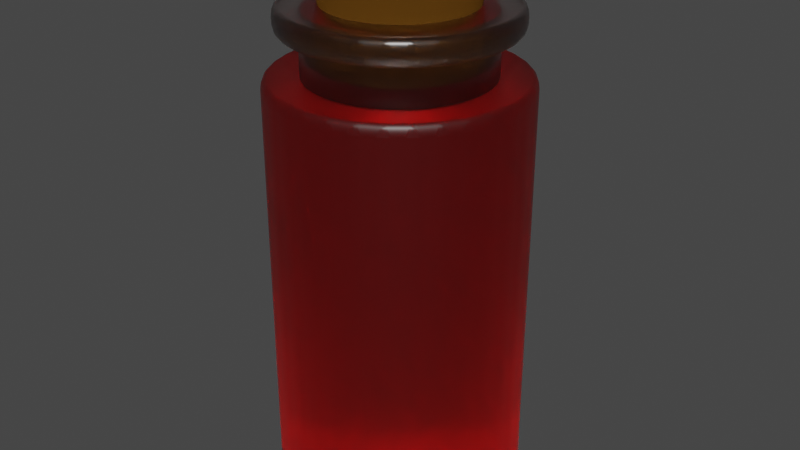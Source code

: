 # Source: Health_Potion1.blend  (saved by Blender 2.82.7; exported with 4.5.12 LTS)
import bpy
from mathutils import Matrix  # noqa: F401  (used for matrix-valued properties, if any)

bpy.ops.wm.read_factory_settings(use_empty=True)
scene = bpy.context.scene
scene.name = 'Scene'

# ---- collections
col_collection = bpy.data.collections.new('Collection'); scene.collection.children.link(col_collection)

# ---- materials (node trees are filled in below, after node groups)
mat_material_009 = bpy.data.materials.new('Material.009')
mat_material_009.use_transparent_shadow = False
mat_material_009.use_raytrace_refraction = True
mat_material_009.use_screen_refraction = True
mat_material_009.thickness_mode = 'SLAB'
mat_material_010 = bpy.data.materials.new('Material.010')
mat_material_010.use_transparent_shadow = False
mat_material_010.use_raytrace_refraction = True
mat_material_010.use_screen_refraction = True
mat_material_010.thickness_mode = 'SLAB'
mat_material_003 = bpy.data.materials.new('Material.003')
mat_material_003.use_transparent_shadow = False

# ---- material node trees
mat_material_009.use_nodes = True; mat_material_009.node_tree.nodes.clear()
_N = mat_material_009.node_tree.nodes; _L = mat_material_009.node_tree.links
n0 = _N.new('ShaderNodeOutputMaterial'); n0.name = 'Material Output'; n0.location = (300, 300)
n1 = _N.new('ShaderNodeBsdfPrincipled'); n1.name = 'Principled BSDF'; n1.location = (10, 300)
n1.distribution = 'GGX'
n1.subsurface_method = 'BURLEY'
n1.inputs[0].default_value = (1.0, 0.001821, 0.001821, 1.0)
n1.inputs[2].default_value = 0.43
n1.inputs[3].default_value = 1.45
n1.inputs[13].default_value = 0.5525
n1.inputs[18].default_value = 1.0
n1.inputs[20].default_value = 0.0
n1.inputs[27].default_value = (0.0, 0.0, 0.0, 1.0)
n1.inputs[28].default_value = 1.0
_L.new(n1.outputs[0], n0.inputs[0])
n0.is_active_output = True
mat_material_010.use_nodes = True; mat_material_010.node_tree.nodes.clear()
_N = mat_material_010.node_tree.nodes; _L = mat_material_010.node_tree.links
n0 = _N.new('ShaderNodeOutputMaterial'); n0.name = 'Material Output'; n0.location = (300, 300)
n1 = _N.new('ShaderNodeBsdfPrincipled'); n1.name = 'Principled BSDF'; n1.location = (10, 300)
n1.distribution = 'GGX'
n1.subsurface_method = 'BURLEY'
n1.inputs[0].default_value = (1.0, 0.8607, 0.8343, 1.0)
n1.inputs[2].default_value = 0.3125
n1.inputs[3].default_value = 1.45
n1.inputs[13].default_value = 0.5125
n1.inputs[18].default_value = 1.0
n1.inputs[20].default_value = 0.0
n1.inputs[27].default_value = (0.0, 0.0, 0.0, 1.0)
n1.inputs[28].default_value = 1.0
_L.new(n1.outputs[0], n0.inputs[0])
n0.is_active_output = True
mat_material_003.use_nodes = True; mat_material_003.node_tree.nodes.clear()
_N = mat_material_003.node_tree.nodes; _L = mat_material_003.node_tree.links
n0 = _N.new('ShaderNodeOutputMaterial'); n0.name = 'Material Output'; n0.location = (300, 300)
n1 = _N.new('ShaderNodeBsdfDiffuse'); n1.name = 'Diffuse BSDF'; n1.location = (10, 300)
n1.inputs[1].default_value = 0.5
n2 = _N.new('ShaderNodeBrightContrast'); n2.name = 'Bright/Contrast'; n2.location = (-280, 270)
n2.inputs[0].default_value = (0.1046, 0.04519, 0.005605, 1.0)
_L.new(n1.outputs[0], n0.inputs[0])
_L.new(n2.outputs[0], n1.inputs[0])
n0.is_active_output = True

# ---- world
world_world = bpy.data.worlds.new('World'); scene.world = world_world
world_world.use_nodes = True; world_world.node_tree.nodes.clear()
_N = world_world.node_tree.nodes; _L = world_world.node_tree.links
n0 = _N.new('ShaderNodeOutputWorld'); n0.name = 'World Output'; n0.location = (300, 300)
n1 = _N.new('ShaderNodeBackground'); n1.name = 'Background'; n1.location = (10, 300)
n1.inputs[0].default_value = (0.05088, 0.05088, 0.05088, 1.0)
_L.new(n1.outputs[0], n0.inputs[0])
n0.is_active_output = True
world_world.color = (0.05088, 0.05088, 0.05088)
world_world.use_sun_shadow = False
world_world.sun_shadow_jitter_overblur = 0.0

# ---- meshes
me_cylinder = bpy.data.meshes.new('Cylinder')
me_cylinder.from_pydata([(0.0, 1.0, 0.03595), (0.0, 1.0, 2.036), (0.1951, 0.9808, 0.03595), (0.1951, 0.9808, 2.036), (0.3827, 0.9239, 0.03595), (0.3827, 0.9239, 2.036), (0.5556, 0.8315, 0.03595), (0.5556, 0.8315, 2.036), (0.7071, 0.7071, 0.03595), (0.7071, 0.7071, 2.036), (0.8315, 0.5556, 0.03595), (0.8315, 0.5556, 2.036), (0.9239, 0.3827, 0.03595), (0.9239, 0.3827, 2.036), (0.9808, 0.1951, 0.03595), (0.9808, 0.1951, 2.036), (1.0, 7.55e-08, 0.03595), (1.0, 7.55e-08, 2.036), (0.9808, -0.1951, 0.03595), (0.9808, -0.1951, 2.036), (0.9239, -0.3827, 0.03595), (0.9239, -0.3827, 2.036), (0.8315, -0.5556, 0.03595), (0.8315, -0.5556, 2.036), (0.7071, -0.7071, 0.03595), (0.7071, -0.7071, 2.036), (0.5556, -0.8315, 0.03595), (0.5556, -0.8315, 2.036), (0.3827, -0.9239, 0.03595), (0.3827, -0.9239, 2.036), (0.1951, -0.9808, 0.03595), (0.1951, -0.9808, 2.036), (-3.258e-07, -1.0, 0.03595), (-3.258e-07, -1.0, 2.036), (-0.1951, -0.9808, 0.03595), (-0.1951, -0.9808, 2.036), (-0.3827, -0.9239, 0.03595), (-0.3827, -0.9239, 2.036), (-0.5556, -0.8315, 0.03595), (-0.5556, -0.8315, 2.036), (-0.7071, -0.7071, 0.03595), (-0.7071, -0.7071, 2.036), (-0.8315, -0.5556, 0.03595), (-0.8315, -0.5556, 2.036), (-0.9239, -0.3827, 0.03595), (-0.9239, -0.3827, 2.036), (-0.9808, -0.1951, 0.03595), (-0.9808, -0.1951, 2.036), (-1.0, 9.656e-07, 0.03595), (-1.0, 9.656e-07, 2.036), (-0.9808, 0.1951, 0.03595), (-0.9808, 0.1951, 2.036), (-0.9239, 0.3827, 0.03595), (-0.9239, 0.3827, 2.036), (-0.8315, 0.5556, 0.03595), (-0.8315, 0.5556, 2.036), (-0.7071, 0.7071, 0.03595), (-0.7071, 0.7071, 2.036), (-0.5556, 0.8315, 0.03595), (-0.5556, 0.8315, 2.036), (-0.3827, 0.9239, 0.03595), (-0.3827, 0.9239, 2.036), (-0.1951, 0.9808, 0.03595), (-0.1951, 0.9808, 2.036), (0.0, 0.7158, 1.993), (0.0, 0.7158, 2.253), (0.1409, 0.702, 1.993), (0.1409, 0.702, 2.253), (0.2764, 0.6613, 1.993), (0.2764, 0.6613, 2.253), (0.4013, 0.5951, 1.993), (0.4013, 0.5951, 2.253), (0.5108, 0.5061, 1.993), (0.5108, 0.5061, 2.253), (0.6006, 0.3977, 1.993), (0.6006, 0.3977, 2.253), (0.6673, 0.2739, 1.993), (0.6673, 0.2739, 2.253), (0.7084, 0.1396, 1.993), (0.7084, 0.1396, 2.253), (0.7223, 5.404e-08, 1.993), (0.7223, 5.404e-08, 2.253), (0.7084, -0.1396, 1.993), (0.7084, -0.1396, 2.253), (0.6673, -0.2739, 1.993), (0.6673, -0.2739, 2.253), (0.6006, -0.3977, 1.993), (0.6006, -0.3977, 2.253), (0.5108, -0.5061, 1.993), (0.5108, -0.5061, 2.253), (0.4013, -0.5951, 1.993), (0.4013, -0.5951, 2.253), (0.2764, -0.6613, 1.993), (0.2764, -0.6613, 2.253), (0.1409, -0.702, 1.993), (0.1409, -0.702, 2.253), (-2.354e-07, -0.7158, 1.993), (-2.354e-07, -0.7158, 2.253), (-0.1409, -0.702, 1.993), (-0.1409, -0.702, 2.253), (-0.2764, -0.6613, 1.993), (-0.2764, -0.6613, 2.253), (-0.4013, -0.5951, 1.993), (-0.4013, -0.5951, 2.253), (-0.5108, -0.5061, 1.993), (-0.5108, -0.5061, 2.253), (-0.6006, -0.3977, 1.993), (-0.6006, -0.3977, 2.253), (-0.6673, -0.2739, 1.993), (-0.6673, -0.2739, 2.253), (-0.7084, -0.1396, 1.993), (-0.7084, -0.1396, 2.253), (-0.7223, 6.911e-07, 1.993), (-0.7223, 6.911e-07, 2.253), (-0.7084, 0.1396, 1.993), (-0.7084, 0.1396, 2.253), (-0.6673, 0.2739, 1.993), (-0.6673, 0.2739, 2.253), (-0.6006, 0.3977, 1.993), (-0.6006, 0.3977, 2.253), (-0.5108, 0.5061, 1.993), (-0.5108, 0.5061, 2.253), (-0.4013, 0.5951, 1.993), (-0.4013, 0.5951, 2.253), (-0.2764, 0.6613, 1.993), (-0.2764, 0.6613, 2.253), (-0.1409, 0.702, 1.993), (-0.1409, 0.702, 2.253), (0.0, 0.895, 2.229), (0.0, 0.895, 2.345), (0.1762, 0.8778, 2.229), (0.1762, 0.8778, 2.345), (0.3456, 0.8269, 2.229), (0.3456, 0.8269, 2.345), (0.5018, 0.7442, 2.229), (0.5018, 0.7442, 2.345), (0.6387, 0.6329, 2.229), (0.6387, 0.6329, 2.345), (0.751, 0.4972, 2.229), (0.751, 0.4972, 2.345), (0.8345, 0.3425, 2.229), (0.8345, 0.3425, 2.345), (0.8859, 0.1746, 2.229), (0.8859, 0.1746, 2.345), (0.9032, 6.757e-08, 2.229), (0.9032, 6.757e-08, 2.345), (0.8859, -0.1746, 2.229), (0.8859, -0.1746, 2.345), (0.8345, -0.3425, 2.229), (0.8345, -0.3425, 2.345), (0.751, -0.4972, 2.229), (0.751, -0.4972, 2.345), (0.6387, -0.6329, 2.229), (0.6387, -0.6329, 2.345), (0.5018, -0.7442, 2.229), (0.5018, -0.7442, 2.345), (0.3456, -0.8269, 2.229), (0.3456, -0.8269, 2.345), (0.1762, -0.8778, 2.229), (0.1762, -0.8778, 2.345), (-2.943e-07, -0.895, 2.229), (-2.943e-07, -0.895, 2.345), (-0.1762, -0.8778, 2.229), (-0.1762, -0.8778, 2.345), (-0.3456, -0.8269, 2.229), (-0.3456, -0.8269, 2.345), (-0.5018, -0.7442, 2.229), (-0.5018, -0.7442, 2.345), (-0.6387, -0.6329, 2.229), (-0.6387, -0.6329, 2.345), (-0.751, -0.4972, 2.229), (-0.751, -0.4972, 2.345), (-0.8345, -0.3425, 2.229), (-0.8345, -0.3425, 2.345), (-0.8859, -0.1746, 2.229), (-0.8859, -0.1746, 2.345), (-0.9032, 8.642e-07, 2.229), (-0.9032, 8.642e-07, 2.345), (-0.8859, 0.1746, 2.229), (-0.8859, 0.1746, 2.345), (-0.8345, 0.3425, 2.229), (-0.8345, 0.3425, 2.345), (-0.751, 0.4972, 2.229), (-0.751, 0.4972, 2.345), (-0.6387, 0.6329, 2.229), (-0.6387, 0.6329, 2.345), (-0.5018, 0.7442, 2.229), (-0.5018, 0.7442, 2.345), (-0.3456, 0.8269, 2.229), (-0.3456, 0.8269, 2.345), (-0.1762, 0.8778, 2.229), (-0.1762, 0.8778, 2.345), (0.0, 0.6504, 2.611), (0.0, 0.5045, 2.079), (0.1281, 0.6379, 2.611), (0.09933, 0.4948, 2.079), (0.2512, 0.6009, 2.611), (0.1949, 0.4661, 2.079), (0.3647, 0.5408, 2.611), (0.2829, 0.4195, 2.079), (0.4641, 0.4599, 2.611), (0.36, 0.3568, 2.079), (0.5458, 0.3614, 2.611), (0.4234, 0.2803, 2.079), (0.6064, 0.2489, 2.611), (0.4704, 0.1931, 2.079), (0.6438, 0.1269, 2.611), (0.4994, 0.09843, 2.079), (0.6564, 4.911e-08, 2.611), (0.5092, 4.911e-08, 2.079), (0.6438, -0.1269, 2.611), (0.4994, -0.09843, 2.079), (0.6064, -0.2489, 2.611), (0.4704, -0.1931, 2.079), (0.5458, -0.3614, 2.611), (0.4234, -0.2803, 2.079), (0.4641, -0.4599, 2.611), (0.36, -0.3568, 2.079), (0.3647, -0.5408, 2.611), (0.2829, -0.4195, 2.079), (0.2512, -0.6009, 2.611), (0.1949, -0.4661, 2.079), (0.1281, -0.6379, 2.611), (0.09933, -0.4948, 2.079), (-2.139e-07, -0.6504, 2.611), (-2.139e-07, -0.5045, 2.079), (-0.1281, -0.6379, 2.611), (-0.09933, -0.4948, 2.079), (-0.2512, -0.6009, 2.611), (-0.1949, -0.4661, 2.079), (-0.3647, -0.5408, 2.611), (-0.2829, -0.4195, 2.079), (-0.4641, -0.4599, 2.611), (-0.36, -0.3568, 2.079), (-0.5458, -0.3614, 2.611), (-0.4234, -0.2803, 2.079), (-0.6064, -0.2489, 2.611), (-0.4704, -0.1931, 2.079), (-0.6438, -0.1269, 2.611), (-0.4994, -0.09843, 2.079), (-0.6564, 6.28e-07, 2.611), (-0.5092, 6.28e-07, 2.079), (-0.6438, 0.1269, 2.611), (-0.4994, 0.09843, 2.079), (-0.6064, 0.2489, 2.611), (-0.4704, 0.1931, 2.079), (-0.5458, 0.3614, 2.611), (-0.4234, 0.2803, 2.079), (-0.4641, 0.4599, 2.611), (-0.36, 0.3568, 2.079), (-0.3647, 0.5408, 2.611), (-0.2829, 0.4195, 2.079), (-0.2512, 0.6009, 2.611), (-0.1949, 0.4661, 2.079), (-0.1281, 0.6379, 2.611), (-0.09933, 0.4948, 2.079)], [], [(0, 1, 3, 2), (2, 3, 5, 4), (4, 5, 7, 6), (6, 7, 9, 8), (8, 9, 11, 10), (10, 11, 13, 12), (12, 13, 15, 14), (14, 15, 17, 16), (16, 17, 19, 18), (18, 19, 21, 20), (20, 21, 23, 22), (22, 23, 25, 24), (24, 25, 27, 26), (26, 27, 29, 28), (28, 29, 31, 30), (30, 31, 33, 32), (32, 33, 35, 34), (34, 35, 37, 36), (36, 37, 39, 38), (38, 39, 41, 40), (40, 41, 43, 42), (42, 43, 45, 44), (44, 45, 47, 46), (46, 47, 49, 48), (48, 49, 51, 50), (50, 51, 53, 52), (52, 53, 55, 54), (54, 55, 57, 56), (56, 57, 59, 58), (58, 59, 61, 60), (3, 1, 63, 61, 59, 57, 55, 53, 51, 49, 47, 45, 43, 41, 39, 37, 35, 33, 31, 29, 27, 25, 23, 21, 19, 17, 15, 13, 11, 9, 7, 5), (60, 61, 63, 62), (62, 63, 1, 0), (0, 2, 4, 6, 8, 10, 12, 14, 16, 18, 20, 22, 24, 26, 28, 30, 32, 34, 36, 38, 40, 42, 44, 46, 48, 50, 52, 54, 56, 58, 60, 62), (64, 65, 67, 66), (66, 67, 69, 68), (68, 69, 71, 70), (70, 71, 73, 72), (72, 73, 75, 74), (74, 75, 77, 76), (76, 77, 79, 78), (78, 79, 81, 80), (80, 81, 83, 82), (82, 83, 85, 84), (84, 85, 87, 86), (86, 87, 89, 88), (88, 89, 91, 90), (90, 91, 93, 92), (92, 93, 95, 94), (94, 95, 97, 96), (96, 97, 99, 98), (98, 99, 101, 100), (100, 101, 103, 102), (102, 103, 105, 104), (104, 105, 107, 106), (106, 107, 109, 108), (108, 109, 111, 110), (110, 111, 113, 112), (112, 113, 115, 114), (114, 115, 117, 116), (116, 117, 119, 118), (118, 119, 121, 120), (120, 121, 123, 122), (122, 123, 125, 124), (67, 65, 127, 125, 123, 121, 119, 117, 115, 113, 111, 109, 107, 105, 103, 101, 99, 97, 95, 93, 91, 89, 87, 85, 83, 81, 79, 77, 75, 73, 71, 69), (124, 125, 127, 126), (126, 127, 65, 64), (64, 66, 68, 70, 72, 74, 76, 78, 80, 82, 84, 86, 88, 90, 92, 94, 96, 98, 100, 102, 104, 106, 108, 110, 112, 114, 116, 118, 120, 122, 124, 126), (128, 129, 131, 130), (130, 131, 133, 132), (132, 133, 135, 134), (134, 135, 137, 136), (136, 137, 139, 138), (138, 139, 141, 140), (140, 141, 143, 142), (142, 143, 145, 144), (144, 145, 147, 146), (146, 147, 149, 148), (148, 149, 151, 150), (150, 151, 153, 152), (152, 153, 155, 154), (154, 155, 157, 156), (156, 157, 159, 158), (158, 159, 161, 160), (160, 161, 163, 162), (162, 163, 165, 164), (164, 165, 167, 166), (166, 167, 169, 168), (168, 169, 171, 170), (170, 171, 173, 172), (172, 173, 175, 174), (174, 175, 177, 176), (176, 177, 179, 178), (178, 179, 181, 180), (180, 181, 183, 182), (182, 183, 185, 184), (184, 185, 187, 186), (186, 187, 189, 188), (131, 129, 191, 189, 187, 185, 183, 181, 179, 177, 175, 173, 171, 169, 167, 165, 163, 161, 159, 157, 155, 153, 151, 149, 147, 145, 143, 141, 139, 137, 135, 133), (188, 189, 191, 190), (190, 191, 129, 128), (128, 130, 132, 134, 136, 138, 140, 142, 144, 146, 148, 150, 152, 154, 156, 158, 160, 162, 164, 166, 168, 170, 172, 174, 176, 178, 180, 182, 184, 186, 188, 190), (192, 193, 195, 194), (194, 195, 197, 196), (196, 197, 199, 198), (198, 199, 201, 200), (200, 201, 203, 202), (202, 203, 205, 204), (204, 205, 207, 206), (206, 207, 209, 208), (208, 209, 211, 210), (210, 211, 213, 212), (212, 213, 215, 214), (214, 215, 217, 216), (216, 217, 219, 218), (218, 219, 221, 220), (220, 221, 223, 222), (222, 223, 225, 224), (224, 225, 227, 226), (226, 227, 229, 228), (228, 229, 231, 230), (230, 231, 233, 232), (232, 233, 235, 234), (234, 235, 237, 236), (236, 237, 239, 238), (238, 239, 241, 240), (240, 241, 243, 242), (242, 243, 245, 244), (244, 245, 247, 246), (246, 247, 249, 248), (248, 249, 251, 250), (250, 251, 253, 252), (195, 193, 255, 253, 251, 249, 247, 245, 243, 241, 239, 237, 235, 233, 231, 229, 227, 225, 223, 221, 219, 217, 215, 213, 211, 209, 207, 205, 203, 201, 199, 197), (252, 253, 255, 254), (254, 255, 193, 192), (192, 194, 196, 198, 200, 202, 204, 206, 208, 210, 212, 214, 216, 218, 220, 222, 224, 226, 228, 230, 232, 234, 236, 238, 240, 242, 244, 246, 248, 250, 252, 254)])
me_cylinder.polygons.foreach_set('material_index', [0, 0, 0, 0, 0, 0, 0, 0, 0, 0, 0, 0, 0, 0, 0, 0, 0, 0, 0, 0, 0, 0, 0, 0, 0, 0, 0, 0, 0, 0, 0, 0, 0, 0, 1, 1, 1, 1, 1, 1, 1, 1, 1, 1, 1, 1, 1, 1, 1, 1, 1, 1, 1, 1, 1, 1, 1, 1, 1, 1, 1, 1, 1, 1, 1, 1, 1, 1, 1, 1, 1, 1, 1, 1, 1, 1, 1, 1, 1, 1, 1, 1, 1, 1, 1, 1, 1, 1, 1, 1, 1, 1, 1, 1, 1, 1, 1, 1, 1, 1, 1, 1, 2, 2, 2, 2, 2, 2, 2, 2, 2, 2, 2, 2, 2, 2, 2, 2, 2, 2, 2, 2, 2, 2, 2, 2, 2, 2, 2, 2, 2, 2, 2, 2, 2, 2])
_uv = me_cylinder.uv_layers.new(name='UVMap')
_uv.uv.foreach_set('vector', [1.0, 0.5, 1.0, 1.0, 0.9688, 1.0, 0.9688, 0.5, 0.9688, 0.5, 0.9688, 1.0, 0.9375, 1.0, 0.9375, 0.5, 0.9375, 0.5, 0.9375, 1.0, 0.9062, 1.0, 0.9062, 0.5, 0.9062, 0.5, 0.9062, 1.0, 0.875, 1.0, 0.875, 0.5, 0.875, 0.5, 0.875, 1.0, 0.8438, 1.0, 0.8438, 0.5, 0.8438, 0.5, 0.8438, 1.0, 0.8125, 1.0, 0.8125, 0.5, 0.8125, 0.5, 0.8125, 1.0, 0.7812, 1.0, 0.7812, 0.5, 0.7812, 0.5, 0.7812, 1.0, 0.75, 1.0, 0.75, 0.5, 0.75, 0.5, 0.75, 1.0, 0.7188, 1.0, 0.7188, 0.5, 0.7188, 0.5, 0.7188, 1.0, 0.6875, 1.0, 0.6875, 0.5, 0.6875, 0.5, 0.6875, 1.0, 0.6562, 1.0, 0.6562, 0.5, 0.6562, 0.5, 0.6562, 1.0, 0.625, 1.0, 0.625, 0.5, 0.625, 0.5, 0.625, 1.0, 0.5938, 1.0, 0.5938, 0.5, 0.5938, 0.5, 0.5938, 1.0, 0.5625, 1.0, 0.5625, 0.5, 0.5625, 0.5, 0.5625, 1.0, 0.5312, 1.0, 0.5312, 0.5, 0.5312, 0.5, 0.5312, 1.0, 0.5, 1.0, 0.5, 0.5, 0.5, 0.5, 0.5, 1.0, 0.4688, 1.0, 0.4688, 0.5, 0.4688, 0.5, 0.4688, 1.0, 0.4375, 1.0, 0.4375, 0.5, 0.4375, 0.5, 0.4375, 1.0, 0.4062, 1.0, 0.4062, 0.5, 0.4062, 0.5, 0.4062, 1.0, 0.375, 1.0, 0.375, 0.5, 0.375, 0.5, 0.375, 1.0, 0.3438, 1.0, 0.3438, 0.5, 0.3438, 0.5, 0.3438, 1.0, 0.3125, 1.0, 0.3125, 0.5, 0.3125, 0.5, 0.3125, 1.0, 0.2812, 1.0, 0.2812, 0.5, 0.2812, 0.5, 0.2812, 1.0, 0.25, 1.0, 0.25, 0.5, 0.25, 0.5, 0.25, 1.0, 0.2188, 1.0, 0.2188, 0.5, 0.2188, 0.5, 0.2188, 1.0, 0.1875, 1.0, 0.1875, 0.5, 0.1875, 0.5, 0.1875, 1.0, 0.1562, 1.0, 0.1562, 0.5, 0.1562, 0.5, 0.1562, 1.0, 0.125, 1.0, 0.125, 0.5, 0.125, 0.5, 0.125, 1.0, 0.09375, 1.0, 0.09375, 0.5, 0.09375, 0.5, 0.09375, 1.0, 0.0625, 1.0, 0.0625, 0.5, 0.2968, 0.4854, 0.25, 0.49, 0.2032, 0.4854, 0.1582, 0.4717, 0.1167, 0.4496, 0.08029, 0.4197, 0.05045, 0.3833, 0.02827, 0.3418, 0.01461, 0.2968, 0.01, 0.25, 0.01461, 0.2032, 0.02827, 0.1582, 0.05045, 0.1167, 0.08029, 0.08029, 0.1167, 0.05045, 0.1582, 0.02827, 0.2032, 0.01461, 0.25, 0.01, 0.2968, 0.01461, 0.3418, 0.02827, 0.3833, 0.05045, 0.4197, 0.08029, 0.4496, 0.1167, 0.4717, 0.1582, 0.4854, 0.2032, 0.49, 0.25, 0.4854, 0.2968, 0.4717, 0.3418, 0.4496, 0.3833, 0.4197, 0.4197, 0.3833, 0.4496, 0.3418, 0.4717, 0.0625, 0.5, 0.0625, 1.0, 0.03125, 1.0, 0.03125, 0.5, 0.03125, 0.5, 0.03125, 1.0, 0.0, 1.0, 0.0, 0.5, 0.75, 0.49, 0.7968, 0.4854, 0.8418, 0.4717, 0.8833, 0.4496, 0.9197, 0.4197, 0.9496, 0.3833, 0.9717, 0.3418, 0.9854, 0.2968, 0.99, 0.25, 0.9854, 0.2032, 0.9717, 0.1582, 0.9496, 0.1167, 0.9197, 0.08029, 0.8833, 0.05045, 0.8418, 0.02827, 0.7968, 0.01461, 0.75, 0.01, 0.7032, 0.01461, 0.6582, 0.02827, 0.6167, 0.05045, 0.5803, 0.08029, 0.5504, 0.1167, 0.5283, 0.1582, 0.5146, 0.2032, 0.51, 0.25, 0.5146, 0.2968, 0.5283, 0.3418, 0.5504, 0.3833, 0.5803, 0.4197, 0.6167, 0.4496, 0.6582, 0.4717, 0.7032, 0.4854, 1.0, 0.5, 1.0, 1.0, 0.9688, 1.0, 0.9688, 0.5, 0.9688, 0.5, 0.9688, 1.0, 0.9375, 1.0, 0.9375, 0.5, 0.9375, 0.5, 0.9375, 1.0, 0.9062, 1.0, 0.9062, 0.5, 0.9062, 0.5, 0.9062, 1.0, 0.875, 1.0, 0.875, 0.5, 0.875, 0.5, 0.875, 1.0, 0.8438, 1.0, 0.8438, 0.5, 0.8438, 0.5, 0.8438, 1.0, 0.8125, 1.0, 0.8125, 0.5, 0.8125, 0.5, 0.8125, 1.0, 0.7812, 1.0, 0.7812, 0.5, 0.7812, 0.5, 0.7812, 1.0, 0.75, 1.0, 0.75, 0.5, 0.75, 0.5, 0.75, 1.0, 0.7188, 1.0, 0.7188, 0.5, 0.7188, 0.5, 0.7188, 1.0, 0.6875, 1.0, 0.6875, 0.5, 0.6875, 0.5, 0.6875, 1.0, 0.6562, 1.0, 0.6562, 0.5, 0.6562, 0.5, 0.6562, 1.0, 0.625, 1.0, 0.625, 0.5, 0.625, 0.5, 0.625, 1.0, 0.5938, 1.0, 0.5938, 0.5, 0.5938, 0.5, 0.5938, 1.0, 0.5625, 1.0, 0.5625, 0.5, 0.5625, 0.5, 0.5625, 1.0, 0.5312, 1.0, 0.5312, 0.5, 0.5312, 0.5, 0.5312, 1.0, 0.5, 1.0, 0.5, 0.5, 0.5, 0.5, 0.5, 1.0, 0.4688, 1.0, 0.4688, 0.5, 0.4688, 0.5, 0.4688, 1.0, 0.4375, 1.0, 0.4375, 0.5, 0.4375, 0.5, 0.4375, 1.0, 0.4062, 1.0, 0.4062, 0.5, 0.4062, 0.5, 0.4062, 1.0, 0.375, 1.0, 0.375, 0.5, 0.375, 0.5, 0.375, 1.0, 0.3438, 1.0, 0.3438, 0.5, 0.3438, 0.5, 0.3438, 1.0, 0.3125, 1.0, 0.3125, 0.5, 0.3125, 0.5, 0.3125, 1.0, 0.2812, 1.0, 0.2812, 0.5, 0.2812, 0.5, 0.2812, 1.0, 0.25, 1.0, 0.25, 0.5, 0.25, 0.5, 0.25, 1.0, 0.2188, 1.0, 0.2188, 0.5, 0.2188, 0.5, 0.2188, 1.0, 0.1875, 1.0, 0.1875, 0.5, 0.1875, 0.5, 0.1875, 1.0, 0.1562, 1.0, 0.1562, 0.5, 0.1562, 0.5, 0.1562, 1.0, 0.125, 1.0, 0.125, 0.5, 0.125, 0.5, 0.125, 1.0, 0.09375, 1.0, 0.09375, 0.5, 0.09375, 0.5, 0.09375, 1.0, 0.0625, 1.0, 0.0625, 0.5, 0.2968, 0.4854, 0.25, 0.49, 0.2032, 0.4854, 0.1582, 0.4717, 0.1167, 0.4496, 0.08029, 0.4197, 0.05045, 0.3833, 0.02827, 0.3418, 0.01461, 0.2968, 0.01, 0.25, 0.01461, 0.2032, 0.02827, 0.1582, 0.05045, 0.1167, 0.08029, 0.08029, 0.1167, 0.05045, 0.1582, 0.02827, 0.2032, 0.01461, 0.25, 0.01, 0.2968, 0.01461, 0.3418, 0.02827, 0.3833, 0.05045, 0.4197, 0.08029, 0.4496, 0.1167, 0.4717, 0.1582, 0.4854, 0.2032, 0.49, 0.25, 0.4854, 0.2968, 0.4717, 0.3418, 0.4496, 0.3833, 0.4197, 0.4197, 0.3833, 0.4496, 0.3418, 0.4717, 0.0625, 0.5, 0.0625, 1.0, 0.03125, 1.0, 0.03125, 0.5, 0.03125, 0.5, 0.03125, 1.0, 0.0, 1.0, 0.0, 0.5, 0.75, 0.49, 0.7968, 0.4854, 0.8418, 0.4717, 0.8833, 0.4496, 0.9197, 0.4197, 0.9496, 0.3833, 0.9717, 0.3418, 0.9854, 0.2968, 0.99, 0.25, 0.9854, 0.2032, 0.9717, 0.1582, 0.9496, 0.1167, 0.9197, 0.08029, 0.8833, 0.05045, 0.8418, 0.02827, 0.7968, 0.01461, 0.75, 0.01, 0.7032, 0.01461, 0.6582, 0.02827, 0.6167, 0.05045, 0.5803, 0.08029, 0.5504, 0.1167, 0.5283, 0.1582, 0.5146, 0.2032, 0.51, 0.25, 0.5146, 0.2968, 0.5283, 0.3418, 0.5504, 0.3833, 0.5803, 0.4197, 0.6167, 0.4496, 0.6582, 0.4717, 0.7032, 0.4854, 1.0, 0.5, 1.0, 1.0, 0.9688, 1.0, 0.9688, 0.5, 0.9688, 0.5, 0.9688, 1.0, 0.9375, 1.0, 0.9375, 0.5, 0.9375, 0.5, 0.9375, 1.0, 0.9062, 1.0, 0.9062, 0.5, 0.9062, 0.5, 0.9062, 1.0, 0.875, 1.0, 0.875, 0.5, 0.875, 0.5, 0.875, 1.0, 0.8438, 1.0, 0.8438, 0.5, 0.8438, 0.5, 0.8438, 1.0, 0.8125, 1.0, 0.8125, 0.5, 0.8125, 0.5, 0.8125, 1.0, 0.7812, 1.0, 0.7812, 0.5, 0.7812, 0.5, 0.7812, 1.0, 0.75, 1.0, 0.75, 0.5, 0.75, 0.5, 0.75, 1.0, 0.7188, 1.0, 0.7188, 0.5, 0.7188, 0.5, 0.7188, 1.0, 0.6875, 1.0, 0.6875, 0.5, 0.6875, 0.5, 0.6875, 1.0, 0.6562, 1.0, 0.6562, 0.5, 0.6562, 0.5, 0.6562, 1.0, 0.625, 1.0, 0.625, 0.5, 0.625, 0.5, 0.625, 1.0, 0.5938, 1.0, 0.5938, 0.5, 0.5938, 0.5, 0.5938, 1.0, 0.5625, 1.0, 0.5625, 0.5, 0.5625, 0.5, 0.5625, 1.0, 0.5312, 1.0, 0.5312, 0.5, 0.5312, 0.5, 0.5312, 1.0, 0.5, 1.0, 0.5, 0.5, 0.5, 0.5, 0.5, 1.0, 0.4688, 1.0, 0.4688, 0.5, 0.4688, 0.5, 0.4688, 1.0, 0.4375, 1.0, 0.4375, 0.5, 0.4375, 0.5, 0.4375, 1.0, 0.4062, 1.0, 0.4062, 0.5, 0.4062, 0.5, 0.4062, 1.0, 0.375, 1.0, 0.375, 0.5, 0.375, 0.5, 0.375, 1.0, 0.3438, 1.0, 0.3438, 0.5, 0.3438, 0.5, 0.3438, 1.0, 0.3125, 1.0, 0.3125, 0.5, 0.3125, 0.5, 0.3125, 1.0, 0.2812, 1.0, 0.2812, 0.5, 0.2812, 0.5, 0.2812, 1.0, 0.25, 1.0, 0.25, 0.5, 0.25, 0.5, 0.25, 1.0, 0.2188, 1.0, 0.2188, 0.5, 0.2188, 0.5, 0.2188, 1.0, 0.1875, 1.0, 0.1875, 0.5, 0.1875, 0.5, 0.1875, 1.0, 0.1562, 1.0, 0.1562, 0.5, 0.1562, 0.5, 0.1562, 1.0, 0.125, 1.0, 0.125, 0.5, 0.125, 0.5, 0.125, 1.0, 0.09375, 1.0, 0.09375, 0.5, 0.09375, 0.5, 0.09375, 1.0, 0.0625, 1.0, 0.0625, 0.5, 0.2968, 0.4854, 0.25, 0.49, 0.2032, 0.4854, 0.1582, 0.4717, 0.1167, 0.4496, 0.08029, 0.4197, 0.05045, 0.3833, 0.02827, 0.3418, 0.01461, 0.2968, 0.01, 0.25, 0.01461, 0.2032, 0.02827, 0.1582, 0.05045, 0.1167, 0.08029, 0.08029, 0.1167, 0.05045, 0.1582, 0.02827, 0.2032, 0.01461, 0.25, 0.01, 0.2968, 0.01461, 0.3418, 0.02827, 0.3833, 0.05045, 0.4197, 0.08029, 0.4496, 0.1167, 0.4717, 0.1582, 0.4854, 0.2032, 0.49, 0.25, 0.4854, 0.2968, 0.4717, 0.3418, 0.4496, 0.3833, 0.4197, 0.4197, 0.3833, 0.4496, 0.3418, 0.4717, 0.0625, 0.5, 0.0625, 1.0, 0.03125, 1.0, 0.03125, 0.5, 0.03125, 0.5, 0.03125, 1.0, 0.0, 1.0, 0.0, 0.5, 0.75, 0.49, 0.7968, 0.4854, 0.8418, 0.4717, 0.8833, 0.4496, 0.9197, 0.4197, 0.9496, 0.3833, 0.9717, 0.3418, 0.9854, 0.2968, 0.99, 0.25, 0.9854, 0.2032, 0.9717, 0.1582, 0.9496, 0.1167, 0.9197, 0.08029, 0.8833, 0.05045, 0.8418, 0.02827, 0.7968, 0.01461, 0.75, 0.01, 0.7032, 0.01461, 0.6582, 0.02827, 0.6167, 0.05045, 0.5803, 0.08029, 0.5504, 0.1167, 0.5283, 0.1582, 0.5146, 0.2032, 0.51, 0.25, 0.5146, 0.2968, 0.5283, 0.3418, 0.5504, 0.3833, 0.5803, 0.4197, 0.6167, 0.4496, 0.6582, 0.4717, 0.7032, 0.4854, 0.4652, 0.04668, 0.9983, 0.04913, 0.9984, 0.09415, 0.5051, 0.0988, 0.5051, 0.0988, 0.9984, 0.09415, 0.9988, 0.1384, 0.5283, 0.146, 0.5283, 0.146, 0.9988, 0.1384, 0.9993, 0.1821, 0.5406, 0.1924, 0.5406, 0.1924, 0.9993, 0.1821, 0.9996, 0.2255, 0.5519, 0.2332, 0.5519, 0.2332, 0.9996, 0.2255, 0.9998, 0.2687, 0.5548, 0.274, 0.5548, 0.274, 0.9998, 0.2687, 0.9999, 0.3121, 0.5496, 0.3153, 0.5496, 0.3153, 0.9999, 0.3121, 0.9999, 0.3558, 0.536, 0.3584, 0.536, 0.3584, 0.9999, 0.3558, 0.9999, 0.399, 0.553, 0.3987, 0.553, 0.3987, 0.9999, 0.399, 0.9997, 0.4419, 0.561, 0.4386, 0.561, 0.4386, 0.9997, 0.4419, 0.9992, 0.4848, 0.5611, 0.478, 0.5611, 0.478, 0.9992, 0.4848, 0.9984, 0.5279, 0.5537, 0.5179, 0.5537, 0.5179, 0.9984, 0.5279, 0.9974, 0.5712, 0.5483, 0.5623, 0.5483, 0.5623, 0.9974, 0.5712, 0.9965, 0.6151, 0.5339, 0.6084, 0.5339, 0.6084, 0.9965, 0.6151, 0.9957, 0.66, 0.5072, 0.6578, 0.5072, 0.6578, 0.9957, 0.66, 0.9957, 0.7049, 0.4631, 0.7108, 0.5312, 0.5, 0.5312, 1.0, 0.5, 1.0, 0.5, 0.5, 0.5, 0.5, 0.5, 1.0, 0.4688, 1.0, 0.4688, 0.5, 0.4688, 0.5, 0.4688, 1.0, 0.4375, 1.0, 0.4375, 0.5, 0.4375, 0.5, 0.4375, 1.0, 0.4062, 1.0, 0.4062, 0.5, 0.4062, 0.5, 0.4062, 1.0, 0.375, 1.0, 0.375, 0.5, 0.375, 0.5, 0.375, 1.0, 0.3438, 1.0, 0.3438, 0.5, 0.3438, 0.5, 0.3438, 1.0, 0.3125, 1.0, 0.3125, 0.5, 0.3125, 0.5, 0.3125, 1.0, 0.2812, 1.0, 0.2812, 0.5, 0.2812, 0.5, 0.2812, 1.0, 0.25, 1.0, 0.25, 0.5, 0.25, 0.5, 0.25, 1.0, 0.2188, 1.0, 0.2188, 0.5, 0.2188, 0.5, 0.2188, 1.0, 0.1875, 1.0, 0.1875, 0.5, 0.1875, 0.5, 0.1875, 1.0, 0.1562, 1.0, 0.1562, 0.5, 0.1562, 0.5, 0.1562, 1.0, 0.125, 1.0, 0.125, 0.5, 0.125, 0.5, 0.125, 1.0, 0.09375, 1.0, 0.09375, 0.5, 0.09375, 0.5, 0.09375, 1.0, 0.0625, 1.0, 0.0625, 0.5, 0.2968, 0.4854, 0.25, 0.49, 0.2032, 0.4854, 0.1582, 0.4717, 0.1167, 0.4496, 0.08029, 0.4197, 0.05045, 0.3833, 0.02827, 0.3418, 0.01461, 0.2968, 0.01, 0.25, 0.01461, 0.2032, 0.02827, 0.1582, 0.05045, 0.1167, 0.08029, 0.08029, 0.1167, 0.05045, 0.1582, 0.02827, 0.2032, 0.01461, 0.25, 0.01, 0.2968, 0.01461, 0.3418, 0.02827, 0.3833, 0.05045, 0.4197, 0.08029, 0.4496, 0.1167, 0.4717, 0.1582, 0.4854, 0.2032, 0.49, 0.25, 0.4854, 0.2968, 0.4717, 0.3418, 0.4496, 0.3833, 0.4197, 0.4197, 0.3833, 0.4496, 0.3418, 0.4717, 0.0625, 0.5, 0.0625, 1.0, 0.03125, 1.0, 0.03125, 0.5, 0.03125, 0.5, 0.03125, 1.0, 0.0, 1.0, 0.0, 0.5, 0.4652, 0.04668, 0.5051, 0.0988, 0.5283, 0.146, 0.5406, 0.1924, 0.5519, 0.2332, 0.5548, 0.274, 0.5496, 0.3153, 0.536, 0.3584, 0.553, 0.3987, 0.561, 0.4386, 0.5611, 0.478, 0.5537, 0.5179, 0.5483, 0.5623, 0.5339, 0.6084, 0.5072, 0.6578, 0.4631, 0.7108, 0.3856, 0.7176, 0.3083, 0.7091, 0.2342, 0.6858, 0.166, 0.6484, 0.1064, 0.5984, 0.05775, 0.5377, 0.02184, 0.4688, 8.47e-05, 0.3941, 0.009486, 0.3157, 0.034, 0.2407, 0.07268, 0.1719, 0.124, 0.112, 0.1861, 0.06319, 0.2565, 0.02746, 0.3325, 0.006154, 0.4112, 8.47e-05])
me_cylinder.materials.append(mat_material_009)
me_cylinder.materials.append(mat_material_010)
me_cylinder.materials.append(mat_material_003)
me_cylinder.use_remesh_fix_poles = True
me_cylinder.use_remesh_preserve_attributes = False
me_cylinder.use_mirror_vertex_groups = False
me_cylinder.update()

# ---- objects
ob_cylinder = bpy.data.objects.new('Cylinder', me_cylinder)

# ---- transforms, parenting, visibility, modifiers, constraints
ob_cylinder.location = (0.0, 0.0, 0.0)
ob_cylinder.scale = (0.07274, 0.07341, 0.125)
ob_cylinder.lineart.crease_threshold = 0.0
_m = ob_cylinder.modifiers.new('Bevel', 'BEVEL')
_m.segments = 100
_m.limit_method = 'NONE'

# ---- collection membership
col_collection.objects.link(ob_cylinder)

# ---- scene / render settings (as saved in the file)
scene.frame_start = 1; scene.frame_end = 250; scene.frame_set(1)
scene.render.engine = 'BLENDER_EEVEE_NEXT'
scene.cycles.use_denoising = False
scene.cycles.samples = 128
scene.cycles.sampling_pattern = 'TABULATED_SOBOL'
scene.cycles.use_adaptive_sampling = False
scene.cycles.use_light_tree = False
scene.eevee.use_raytracing = True
scene.view_settings.view_transform = 'Filmic'
bpy.context.view_layer.update()

# ---- added for rendering (the .blend has no active camera and no usable light): camera, sun
cam_auto = bpy.data.cameras.new('AutoCamera')
cam_auto.lens = 50.0
cam_auto.sensor_width = 36.0
cam_auto.clip_end = 1000.0
ob_auto_camera = bpy.data.objects.new('AutoCamera', cam_auto)
scene.collection.objects.link(ob_auto_camera)
ob_auto_camera.location = (0.35359, -0.424308, 0.448282)
ob_auto_camera.rotation_euler = (1.09748, -7.21219e-08, 0.694738)
scene.camera = ob_auto_camera
light_auto_sun = bpy.data.lights.new('AutoSun', 'SUN')
light_auto_sun.energy = 3.0
light_auto_sun.angle = 0.0523599
ob_auto_sun = bpy.data.objects.new('AutoSun', light_auto_sun)
scene.collection.objects.link(ob_auto_sun)
ob_auto_sun.rotation_euler = (0.872665, 0.174533, 0.523599)
bpy.context.view_layer.update()
